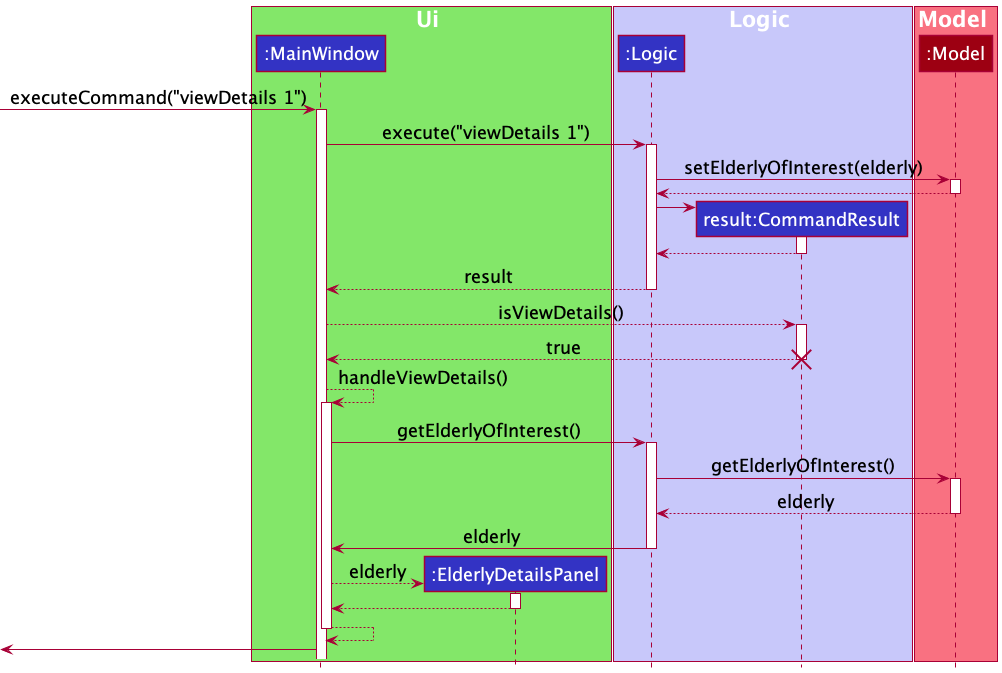

The diagram above was rendered by PlantUML. Its source (embedded in the PNG):
@startuml
!include style.puml

box Ui UI_COLOR_T1
participant ":MainWindow" as MainWindow LOGIC_COLOR
participant ":ElderlyDetailsPanel" as ElderlyDetailsPanel LOGIC_COLOR
end box

box Logic LOGIC_COLOR_T1
participant ":Logic" as Logic LOGIC_COLOR
participant "result:CommandResult" as CommandResult LOGIC_COLOR
end box

box Model MODEL_COLOR_T1
participant ":Model" as Model MODEL_COLOR
end box

[-> MainWindow : executeCommand("viewDetails 1")
activate MainWindow

MainWindow -> Logic : execute("viewDetails 1")
activate Logic

Logic -> Model : setElderlyOfInterest(elderly)
activate Model

Model --> Logic
deactivate Model

create CommandResult
Logic -> CommandResult
activate CommandResult

CommandResult --> Logic
deactivate CommandResult

Logic --> MainWindow : result
deactivate Logic

MainWindow --> CommandResult : isViewDetails()
activate CommandResult

CommandResult --> MainWindow : true
deactivate CommandResult
destroy CommandResult

MainWindow --> MainWindow : handleViewDetails()
activate MainWindow

MainWindow -> Logic : getElderlyOfInterest()
activate Logic

Logic -> Model : getElderlyOfInterest()
activate Model

Model --> Logic : elderly
deactivate Model

Logic -> MainWindow : elderly
deactivate Logic

create ElderlyDetailsPanel
MainWindow --> ElderlyDetailsPanel : elderly
activate ElderlyDetailsPanel

ElderlyDetailsPanel --> MainWindow
deactivate ElderlyDetailsPanel

MainWindow --> MainWindow
deactivate MainWindow
[<- MainWindow
@enduml